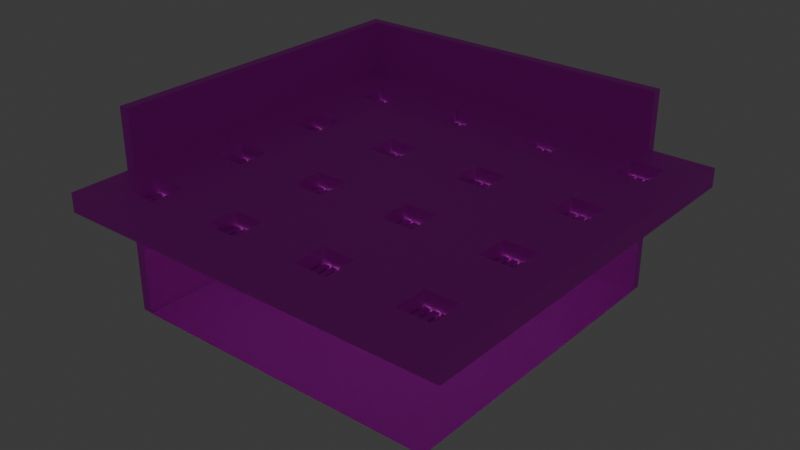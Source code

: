 # Source: floor.blend  (saved by Blender 4.3.34; exported with 4.5.12 LTS)
import bpy
from mathutils import Matrix  # noqa: F401  (used for matrix-valued properties, if any)

bpy.ops.wm.read_factory_settings(use_empty=True)
scene = bpy.context.scene
scene.name = 'Scene'

# ---- collections
col_collection = bpy.data.collections.new('Collection'); scene.collection.children.link(col_collection)

# ---- images (referenced by path relative to the original .blend; pixels are not part of the script)
import os
ASSET_DIR = os.environ.get("B2B_ASSET_DIR", "")  # directory of the original .blend (textures are referenced by path, not embedded)
HERE = os.path.dirname(os.path.abspath(__file__))  # packed textures are extracted next to this script under _unpacked/

def load_image(name, relpath, width, height, colorspace="sRGB"):
    """Load a texture the original file referenced (path relative to the .blend, or extracted next to this script)."""
    p = next((c for c in (os.path.join(HERE, relpath), os.path.join(ASSET_DIR, relpath)) if relpath and os.path.exists(c)), "")
    if p:
        img = bpy.data.images.load(p, check_existing=True)
        img.name = name
    else:  # same state as the original file: an image datablock whose file is absent (Cycles renders it pink)
        img = bpy.data.images.new(name, width, height)
        img.source = "FILE"
        img.filepath = "//" + (relpath or name)
    img.colorspace_settings.name = colorspace
    return img
img_teppich = load_image('Teppich', 'teppich.png', 1024, 1024, 'sRGB')
img_wallpaper_png = load_image('wallpaper.png', 'wallpaper.png', 1024, 1024, 'sRGB')
img_dropceiling_png = load_image('dropceiling.png', 'dropceiling.png', 1024, 1024, 'sRGB')
img_wegweiser_png = load_image('wegweiser.png', 'wegweiser.png', 1024, 1024, 'sRGB')

# ---- materials (node trees are filled in below, after node groups)
mat_material_001 = bpy.data.materials.new('Material.001')
mat_material_001.diffuse_color = (0.01239, 0.111, 0.008621, 1.0)
mat_wall = bpy.data.materials.new('Wall')
mat_wall.diffuse_color = (0.6252, 0.6432, 0.4772, 1.0)
mat_ceiling = bpy.data.materials.new('Ceiling')
mat_light = bpy.data.materials.new('Light')
mat_light.diffuse_color = (0.8001, 0.5253, 0.0, 1.0)
mat_clock_outside = bpy.data.materials.new('Clock Outside')
mat_clock_outside.diffuse_color = (0.007488, 0.007488, 0.007488, 1.0)
mat_clock_inside = bpy.data.materials.new('Clock Inside')
mat_wegweiser = bpy.data.materials.new('wegweiser')

# ---- material node trees
mat_material_001.use_nodes = True; mat_material_001.node_tree.nodes.clear()
_N = mat_material_001.node_tree.nodes; _L = mat_material_001.node_tree.links
n0 = _N.new('ShaderNodeBsdfPrincipled'); n0.name = 'Principled BSDF'; n0.location = (198, 304)
n1 = _N.new('ShaderNodeOutputMaterial'); n1.name = 'Material Output'; n1.location = (488, 304)
n2 = _N.new('ShaderNodeTexImage'); n2.name = 'Image Texture'; n2.location = (-413, 293)
n2.image = img_teppich
_L.new(n0.outputs[0], n1.inputs[0])
_L.new(n2.outputs[0], n0.inputs[0])
n1.is_active_output = True
mat_wall.use_nodes = True; mat_wall.node_tree.nodes.clear()
_N = mat_wall.node_tree.nodes; _L = mat_wall.node_tree.links
n0 = _N.new('ShaderNodeBsdfPrincipled'); n0.name = 'Principled BSDF'; n0.location = (10, 300)
n1 = _N.new('ShaderNodeOutputMaterial'); n1.name = 'Material Output'; n1.location = (300, 300)
n2 = _N.new('ShaderNodeTexImage'); n2.name = 'Image Texture'; n2.location = (-321, 279)
n2.image = img_wallpaper_png
_L.new(n0.outputs[0], n1.inputs[0])
_L.new(n2.outputs[0], n0.inputs[0])
n1.is_active_output = True
mat_ceiling.use_nodes = True; mat_ceiling.node_tree.nodes.clear()
_N = mat_ceiling.node_tree.nodes; _L = mat_ceiling.node_tree.links
n0 = _N.new('ShaderNodeBsdfPrincipled'); n0.name = 'Principled BSDF'; n0.location = (10, 300)
n1 = _N.new('ShaderNodeOutputMaterial'); n1.name = 'Material Output'; n1.location = (300, 300)
n2 = _N.new('ShaderNodeTexImage'); n2.name = 'Image Texture'; n2.location = (-514, 266)
n2.image = img_dropceiling_png
_L.new(n0.outputs[0], n1.inputs[0])
_L.new(n2.outputs[0], n0.inputs[0])
n1.is_active_output = True
mat_light.use_nodes = True; mat_light.node_tree.nodes.clear()
_N = mat_light.node_tree.nodes; _L = mat_light.node_tree.links
n0 = _N.new('ShaderNodeOutputMaterial'); n0.name = 'Material Output'; n0.location = (300, 300)
n1 = _N.new('ShaderNodeEmission'); n1.name = 'Emission'; n1.location = (7, 291)
_L.new(n1.outputs[0], n0.inputs[0])
n0.is_active_output = True
mat_clock_outside.use_nodes = True; mat_clock_outside.node_tree.nodes.clear()
_N = mat_clock_outside.node_tree.nodes; _L = mat_clock_outside.node_tree.links
n0 = _N.new('ShaderNodeBsdfPrincipled'); n0.name = 'Principled BSDF'; n0.location = (10, 300)
n0.inputs[0].default_value = (0.007488, 0.007488, 0.007488, 1.0)
n1 = _N.new('ShaderNodeOutputMaterial'); n1.name = 'Material Output'; n1.location = (300, 300)
_L.new(n0.outputs[0], n1.inputs[0])
n1.is_active_output = True
mat_clock_inside.use_nodes = True; mat_clock_inside.node_tree.nodes.clear()
_N = mat_clock_inside.node_tree.nodes; _L = mat_clock_inside.node_tree.links
n0 = _N.new('ShaderNodeBsdfPrincipled'); n0.name = 'Principled BSDF'; n0.location = (10, 300)
n1 = _N.new('ShaderNodeOutputMaterial'); n1.name = 'Material Output'; n1.location = (300, 300)
_L.new(n0.outputs[0], n1.inputs[0])
n1.is_active_output = True
mat_wegweiser.use_nodes = True; mat_wegweiser.node_tree.nodes.clear()
_N = mat_wegweiser.node_tree.nodes; _L = mat_wegweiser.node_tree.links
n0 = _N.new('ShaderNodeOutputMaterial'); n0.name = 'Material Output'; n0.location = (300, 300)
n1 = _N.new('ShaderNodeTexImage'); n1.name = 'Image Texture'; n1.location = (-200, 300)
n1.image = img_wegweiser_png
n1.extension = 'CLIP'
n2 = _N.new('ShaderNodeBsdfPrincipled'); n2.name = 'Principled BSDF'; n2.location = (0, 300)
_L.new(n1.outputs[0], n2.inputs[0])
_L.new(n1.outputs[1], n2.inputs[4])
_L.new(n2.outputs[0], n0.inputs[0])
n0.is_active_output = True

# ---- world
world_world = bpy.data.worlds.new('World'); scene.world = world_world
world_world.use_nodes = True; world_world.node_tree.nodes.clear()
_N = world_world.node_tree.nodes; _L = world_world.node_tree.links
n0 = _N.new('ShaderNodeOutputWorld'); n0.name = 'World Output'; n0.location = (300, 300)
n1 = _N.new('ShaderNodeBackground'); n1.name = 'Background'; n1.location = (10, 300)
n1.inputs[0].default_value = (0.05088, 0.05088, 0.05088, 1.0)
_L.new(n1.outputs[0], n0.inputs[0])
n0.is_active_output = True
world_world.color = (0.05088, 0.05088, 0.05088)
world_world.sun_shadow_jitter_overblur = 0.0

# ---- meshes
me_plane = bpy.data.meshes.new('Plane')
me_plane.from_pydata([(-1.0, -9.0, 0.0), (9.0, -9.0, 0.0), (-1.0, 1.0, 0.0), (9.0, 1.0, 0.0)], [], [(0, 1, 3, 2)])
_uv = me_plane.uv_layers.new(name='UVMap')
_uv.uv.foreach_set('vector', [-1.511, -1.511, 2.511, -1.511, 2.511, 2.511, -1.511, 2.511])
me_plane.materials.append(mat_material_001)
me_plane.update()
me_plane_003 = bpy.data.meshes.new('Plane.003')
me_plane_003.from_pydata([(-1.0, -5.268, 1.0), (9.0, -5.268, 1.0), (-1.0, 1.0, 1.0), (9.0, 1.0, 1.0), (-1.0, -5.268, -9.0), (-1.0, 1.0, -9.0), (1.0, -5.268, 1.0), (1.0, 1.0, 1.0), (2.5, -5.268, 1.0), (2.5, 1.0, 1.0), (4.0, -5.268, 1.0), (4.0, 1.0, 1.0), (5.5, -5.268, 1.0), (5.5, 1.0, 1.0), (-1.0, -1.8, 1.0), (9.0, -1.8, 1.0), (-1.0, -1.8, -9.0), (1.0, -1.8, 1.0), (2.5, -1.8, 1.0), (4.0, -1.8, 1.0), (5.5, -1.8, 1.0), (9.0, 0.99, 1.0), (1.0, 0.99, 1.0), (2.5, 0.99, 1.0), (4.0, 0.99, 1.0), (5.5, 0.99, 1.0), (-1.0, 0.99, 1.0), (-1.0, 0.99, -9.0), (5.5, -1.8, 1.25), (4.0, -1.8, 1.25), (2.5, -1.8, 1.25), (1.0, -1.8, 1.25), (1.0, 0.99, 1.25), (2.5, 0.99, 1.25), (4.0, 0.99, 1.25), (5.5, 0.99, 1.25), (-1.0, -5.268, 1.3), (9.0, -5.268, 1.3), (-1.0, -5.268, -8.7), (1.0, -5.268, 1.3), (2.5, -5.268, 1.3), (4.0, -5.268, 1.3), (5.5, -5.268, 1.3), (-1.0, 1.0, 1.3), (9.0, 0.99, 1.3), (-1.0, -1.8, 1.3), (9.0, -1.8, 1.3), (-1.3, -1.8, 1.0), (-1.3, -5.268, 1.0), (-1.3, -1.8, -9.0), (-1.3, -5.268, -9.0), (-1.3, 0.99, 1.0), (-1.3, 0.99, -9.0), (-1.3, -5.268, 1.3), (-1.3, -1.8, 1.3), (-1.3, 1.0, 1.3)], [], [(25, 21, 3, 13), (26, 2, 5, 27), (26, 22, 7, 2), (22, 23, 9, 7), (23, 24, 11, 9), (24, 25, 13, 11), (10, 12, 20, 19), (8, 10, 19, 18), (6, 8, 18, 17), (0, 6, 17, 14), (4, 0, 48, 50), (12, 1, 15, 20), (20, 25, 35, 28), (18, 19, 24, 23), (22, 17, 31, 32), (14, 17, 22, 26), (43, 45, 54, 55), (20, 15, 21, 25), (18, 23, 33, 30), (23, 22, 32, 33), (25, 24, 34, 35), (17, 18, 30, 31), (19, 20, 28, 29), (24, 19, 29, 34), (0, 4, 38, 36), (10, 8, 40, 41), (6, 0, 36, 39), (12, 10, 41, 42), (1, 12, 42, 37), (8, 6, 39, 40), (28, 35, 44, 46), (33, 34, 29, 30), (45, 43, 32, 31), (36, 45, 31, 39), (30, 40, 39, 31), (41, 40, 30, 29), (28, 42, 41, 29), (37, 42, 28, 46), (21, 15, 46, 44), (15, 1, 37, 46), (26, 27, 52, 51), (27, 16, 49, 52), (7, 32, 43, 2), (24, 34, 33, 23), (44, 35, 13, 21), (48, 47, 49, 50), (47, 51, 52, 49), (47, 54, 53, 48), (51, 55, 54, 47), (26, 43, 55, 51), (16, 4, 50, 49), (36, 0, 48, 53), (45, 36, 53, 54), (5, 2, 14, 16), (16, 14, 0, 4)])
_uv = me_plane_003.uv_layers.new(name='UVMap')
_uv.uv.foreach_set('vector', [0.8132, 0.7653, 1.153, 0.7653, 1.153, 0.7663, 0.8132, 0.7663, 0.7653, 0.5953, 0.7663, 0.5953, 0.7663, -0.3756, 0.7653, -0.3756, 0.1821, 0.7653, 0.3763, 0.7653, 0.3763, 0.7663, 0.1821, 0.7663, 0.3763, 0.7653, 0.5219, 0.7653, 0.5219, 0.7663, 0.3763, 0.7663, 0.5219, 0.7653, 0.6675, 0.7653, 0.6675, 0.7663, 0.5219, 0.7663, 0.6675, 0.7653, 0.8132, 0.7653, 0.8132, 0.7663, 0.6675, 0.7663, -0.4973, 0.4973, -1.321, 0.4973, -1.321, -1.408, -0.4973, -1.408, 0.3267, 0.4973, -0.4973, 0.4973, -0.4973, -1.408, 0.3267, -1.408, 1.151, 0.4973, 0.3267, 0.4973, 0.3267, -1.408, 1.151, -1.408, 2.249, 0.4973, 1.151, 0.4973, 1.151, -1.408, 2.249, -1.408, 0.1821, -0.3756, 0.1821, 0.5953, 0.153, 0.5953, 0.153, -0.3756, -1.321, 0.4973, -3.244, 0.4973, -3.244, -1.408, -1.321, -1.408, 2.249, 0.3478, 3.782, 0.3478, 3.782, 0.4851, 2.249, 0.4851, 0.3267, -1.408, -0.4973, -1.408, -0.4973, -2.94, 0.3267, -2.94, 2.249, 0.07314, 3.782, 0.07314, 3.782, 0.2105, 2.249, 0.2105, 2.249, -1.408, 1.151, -1.408, 1.151, -2.94, 2.249, -2.94, 0.1821, 0.7663, 0.1821, 0.4944, 0.153, 0.4944, 0.153, 0.7663, -1.321, -1.408, -3.244, -1.408, -3.244, -2.94, -1.321, -2.94, 2.249, 0.2105, 3.782, 0.2105, 3.782, 0.3478, 2.249, 0.3478, 0.5219, 0.5953, 0.3763, 0.5953, 0.3763, 0.6196, 0.5219, 0.6196, 0.8132, 0.5953, 0.6675, 0.5953, 0.6675, 0.6196, 0.8132, 0.6196, 0.3763, 0.5953, 0.5219, 0.5953, 0.5219, 0.6196, 0.3763, 0.6196, 0.6675, 0.5953, 0.8132, 0.5953, 0.8132, 0.6196, 0.6675, 0.6196, 2.249, -0.06418, 3.782, -0.06418, 3.782, 0.07314, 2.249, 0.07314, 0.1821, 0.1577, 0.1821, 0.1577, 0.1821, 0.1577, 0.1821, 0.1577, 0.6675, 0.5953, 0.5219, 0.5953, 0.5219, 0.6244, 0.6675, 0.6244, 0.3763, 0.5953, 0.1821, 0.5953, 0.1821, 0.6244, 0.3763, 0.6244, 0.8132, 0.5953, 0.6675, 0.5953, 0.6675, 0.6244, 0.8132, 0.6244, 1.153, 0.5953, 0.8132, 0.5953, 0.8132, 0.6244, 1.153, 0.6244, 0.5219, 0.5953, 0.3763, 0.5953, 0.3763, 0.6244, 0.5219, 0.6244, 2.249, 3.94, 2.249, 2.408, 4.172, 2.408, 4.172, 3.94, 2.249, 1.309, 2.249, 0.4851, 3.782, 0.4851, 3.782, 1.309, 3.787, 2.408, 2.249, 2.408, 2.255, 1.309, 3.787, 1.309, 0.1821, 0.1577, 0.1821, 0.4944, 0.3763, 0.4944, 0.3763, 0.1577, 0.5219, 0.4944, 0.5219, 0.1577, 0.3763, 0.1577, 0.3763, 0.4944, 0.6675, 0.1577, 0.5219, 0.1577, 0.5219, 0.4944, 0.6675, 0.4944, 0.8132, 0.4944, 0.8132, 0.1577, 0.6675, 0.1577, 0.6675, 0.4944, 1.153, 0.1577, 0.8132, 0.1577, 0.8132, 0.4944, 1.153, 0.4944, 0.7653, 0.5953, 0.4944, 0.5953, 0.4944, 0.6244, 0.7653, 0.6244, 0.4944, 0.5953, 0.1577, 0.5953, 0.1577, 0.6244, 0.4944, 0.6244, 0.1821, 0.5953, 0.1821, -0.3756, 0.153, -0.3756, 0.153, 0.5953, 0.1821, 0.7653, 0.1821, 0.4944, 0.153, 0.4944, 0.153, 0.7653, 0.3763, 0.5953, 0.3763, 0.6196, 0.1821, 0.6244, 0.1821, 0.5953, 0.6675, 0.5953, 0.6675, 0.6196, 0.5219, 0.6196, 0.5219, 0.5953, 1.153, 0.6244, 0.8132, 0.6196, 0.8132, 0.5953, 1.153, 0.5953, 0.1577, 0.5953, 0.4944, 0.5953, 0.4944, -0.3756, 0.1577, -0.3756, 0.4944, 0.5953, 0.7653, 0.5953, 0.7653, -0.3756, 0.4944, -0.3756, 0.4944, 0.5953, 0.4944, 0.6244, 0.1577, 0.6244, 0.1577, 0.5953, 0.7653, 0.5953, 0.7663, 0.6244, 0.4944, 0.6244, 0.4944, 0.5953, 0.1821, 0.5953, 0.1821, 0.6244, 0.153, 0.6244, 0.153, 0.5953, 0.1821, 0.4944, 0.1821, 0.1577, 0.153, 0.1577, 0.153, 0.4944, 0.1821, 0.6244, 0.1821, 0.5953, 0.153, 0.5953, 0.153, 0.6244, 0.1821, 0.4944, 0.1821, 0.1577, 0.153, 0.1577, 0.153, 0.4944, 2.249, 3.94, -3.244, 3.94, -3.244, 2.402, 2.249, 2.402, 2.249, 2.402, -3.244, 2.402, -3.244, 0.4973, 2.249, 0.4973])
me_plane_003.materials.append(mat_wall)
me_plane_003.update()
me_plane_001 = bpy.data.meshes.new('Plane.001')
me_plane_001.from_pydata([(1.2, 0.0, 0.5702), (1.213, 0.0, 0.5702), (1.4, 0.0, 0.5702), (1.457, 0.0, 0.5702), (1.6, 0.0, 0.5702), (1.71, 0.0, 0.5702), (1.8, 0.0, 0.5702), (1.962, 0.0, 0.5702), (1.8, -3.0, 0.5702), (1.793, -3.0, 0.5702), (1.6, -3.0, 0.5702), (1.539, -3.0, 0.5702), (1.0, -2.0, 0.0), (2.0, -2.0, 0.0), (1.0, -1.0, 0.0), (2.0, -1.0, 0.0), (1.4, -3.0, 0.5702), (1.292, -3.0, 0.5702), (1.2, -3.0, 0.5702), (1.04, -3.0, 0.5702), (2.0, -1.958, 0.5702), (1.0, -1.958, 0.5702), (1.962, -1.0, 0.5702), (1.0, -1.0, 0.5702), (1.2, -2.0, 0.0), (1.4, -2.0, 0.0), (1.6, -2.0, 0.0), (1.8, -2.0, 0.0), (1.2, -1.0, 0.0), (1.4, -1.0, 0.0), (1.6, -1.0, 0.0), (1.8, -1.0, 0.0), (1.962, -2.0, 0.5702), (1.0, -2.0, 0.5702), (1.292, -2.0, 0.0), (1.292, -1.0, 0.0), (1.04, 0.0, 0.5702), (2.0, 0.0, 0.5702), (1.457, -2.0, 0.0), (1.457, -1.0, 0.0), (1.962, -3.0, 0.5702), (1.539, -2.0, 0.0), (1.539, -1.0, 0.0), (1.0, -3.0, 0.5702), (2.0, -1.0, 0.5702), (2.0, -2.0, 0.5702), (1.71, -2.0, 0.0), (1.71, -1.0, 0.0), (3.0, -1.038, 0.5702), (1.793, -2.0, 0.0), (1.793, -1.0, 0.0), (3.0, -2.0, 0.5702), (0.0, -1.958, 0.5702), (0.0, -1.0, 0.5702), (1.213, -2.0, 0.0), (1.213, -1.0, 0.0), (0.0, 0.0, 0.5702), (1.0, 0.0, 0.5702), (1.04, -2.0, 0.0), (1.04, -1.0, 0.0), (3.0, 0.0, 0.5702), (1.962, -2.0, 0.0), (1.962, -1.0, 0.0), (3.0, -1.0, 0.5702), (3.0, -3.0, 0.5702), (2.0, -3.0, 0.5702), (1.0, -1.958, 0.0), (2.0, -1.958, 0.0), (1.2, -1.958, 0.0), (1.4, -1.958, 0.0), (1.6, -1.958, 0.0), (1.8, -1.958, 0.0), (1.292, -1.958, 0.0), (1.457, -1.958, 0.0), (1.539, -1.958, 0.0), (1.71, -1.958, 0.0), (1.793, -1.958, 0.0), (1.213, -1.958, 0.0), (1.04, -1.958, 0.0), (1.962, -1.958, 0.0), (0.0, -3.0, 0.5702), (0.0, -2.0, 0.5702), (1.0, -1.038, 0.0), (2.0, -1.038, 0.0), (1.2, -1.038, 0.0), (1.4, -1.038, 0.0), (1.6, -1.038, 0.0), (1.8, -1.038, 0.0), (1.292, -1.038, 0.0), (1.457, -1.038, 0.0), (1.539, -1.038, 0.0), (1.71, -1.038, 0.0), (1.793, -1.038, 0.0), (1.213, -1.038, 0.0), (1.04, -1.038, 0.0), (1.962, -1.038, 0.0), (1.2, -1.038, 0.1582), (1.2, -1.958, 0.1582), (1.4, -1.038, 0.1582), (1.4, -1.958, 0.1582), (1.6, -1.038, 0.1582), (1.6, -1.958, 0.1582), (1.8, -1.038, 0.1582), (1.8, -1.958, 0.1582), (1.292, -1.038, 0.1582), (1.292, -1.958, 0.1582), (1.457, -1.038, 0.1582), (1.457, -1.958, 0.1582), (1.539, -1.038, 0.1582), (1.539, -1.958, 0.1582), (1.71, -1.038, 0.1582), (1.71, -1.958, 0.1582), (1.793, -1.038, 0.1582), (1.793, -1.958, 0.1582), (1.213, -1.038, 0.1582), (1.213, -1.958, 0.1582), (1.04, -1.038, 0.1582), (1.04, -1.958, 0.1582), (1.962, -1.038, 0.1582), (1.962, -1.958, 0.1582), (1.126, -1.016, 0.1251), (1.126, -1.984, 0.1251), (1.166, -1.016, 0.1026), (1.166, -1.984, 0.1026), (1.166, -1.016, 0.05738), (1.166, -1.984, 0.05738), (1.126, -1.016, 0.0348), (1.126, -1.984, 0.0348), (1.087, -1.016, 0.05738), (1.087, -1.984, 0.05738), (1.087, -1.016, 0.1026), (1.087, -1.984, 0.1026), (1.376, -1.016, 0.1251), (1.376, -1.984, 0.1251), (1.415, -1.016, 0.1026), (1.415, -1.984, 0.1026), (1.415, -1.016, 0.05738), (1.415, -1.984, 0.05738), (1.376, -1.016, 0.0348), (1.376, -1.984, 0.0348), (1.337, -1.016, 0.05738), (1.337, -1.984, 0.05738), (1.337, -1.016, 0.1026), (1.337, -1.984, 0.1026), (1.627, -1.016, 0.1251), (1.627, -1.984, 0.1251), (1.666, -1.016, 0.1026), (1.666, -1.984, 0.1026), (1.666, -1.016, 0.05738), (1.666, -1.984, 0.05738), (1.627, -1.016, 0.0348), (1.627, -1.984, 0.0348), (1.588, -1.016, 0.05738), (1.588, -1.984, 0.05738), (1.588, -1.016, 0.1026), (1.588, -1.984, 0.1026), (1.88, -1.016, 0.1251), (1.88, -1.984, 0.1251), (1.919, -1.016, 0.1026), (1.919, -1.984, 0.1026), (1.919, -1.016, 0.05738), (1.919, -1.984, 0.05738), (1.88, -1.016, 0.0348), (1.88, -1.984, 0.0348), (1.841, -1.016, 0.05738), (1.841, -1.984, 0.05738), (1.841, -1.016, 0.1026), (1.841, -1.984, 0.1026), (0.0, -3.0, 0.0), (3.0, -3.0, 0.0), (0.0, 0.0, 0.0), (3.0, 0.0, 0.0), (0.0, -1.0, 0.0), (0.0, -2.0, 0.0), (3.0, -2.0, 0.0), (3.0, -1.0, 0.0), (1.0, -3.0, 0.0), (2.0, -3.0, 0.0), (2.0, 0.0, 0.0), (1.0, 0.0, 0.0), (1.0, -2.0, 0.0), (2.0, -2.0, 0.0), (1.0, -1.0, 0.0), (2.0, -1.0, 0.0), (1.2, -3.0, 0.0), (1.4, -3.0, 0.0), (1.6, -3.0, 0.0), (1.8, -3.0, 0.0), (1.8, 0.0, 0.0), (1.6, 0.0, 0.0), (1.4, 0.0, 0.0), (1.2, 0.0, 0.0), (1.2, -2.0, 0.0), (1.4, -2.0, 0.0), (1.6, -2.0, 0.0), (1.8, -2.0, 0.0), (1.2, -1.0, 0.0), (1.4, -1.0, 0.0), (1.6, -1.0, 0.0), (1.8, -1.0, 0.0), (1.292, -3.0, 0.0), (1.292, 0.0, 0.0), (1.292, -2.0, 0.0), (1.292, -1.0, 0.0), (1.457, -3.0, 0.0), (1.457, 0.0, 0.0), (1.457, -2.0, 0.0), (1.457, -1.0, 0.0), (1.539, -3.0, 0.0), (1.539, -2.0, 0.0), (1.539, -1.0, 0.0), (1.539, 0.0, 0.0), (1.71, -3.0, 0.0), (1.71, 0.0, 0.0), (1.71, -2.0, 0.0), (1.71, -1.0, 0.0), (1.793, -3.0, 0.0), (1.793, -2.0, 0.0), (1.793, -1.0, 0.0), (1.792, 0.0, 0.0), (1.213, 0.0, 0.0), (1.213, -3.0, 0.0), (1.213, -2.0, 0.0), (1.213, -1.0, 0.0), (1.04, 0.0, 0.0), (1.04, -3.0, 0.0), (1.04, -2.0, 0.0), (1.04, -1.0, 0.0), (1.962, -3.0, 0.0), (1.962, -2.0, 0.0), (1.962, -1.0, 0.0), (1.962, 0.0, 0.0), (0.0, -1.958, 0.0), (3.0, -1.958, 0.0), (1.0, -1.958, 0.0), (2.0, -1.958, 0.0), (3.0, -1.038, 0.0), (0.0, -1.038, 0.0), (1.0, -1.038, 0.0), (2.0, -1.038, 0.0), (1.04, -2.0, 0.5702), (1.2, -2.0, 0.5702), (1.292, -2.0, 0.5702), (1.4, -2.0, 0.5702), (1.539, -2.0, 0.5702), (1.6, -2.0, 0.5702), (1.793, -2.0, 0.5702), (1.8, -2.0, 0.5702), (1.04, -1.0, 0.5702), (1.2, -1.0, 0.5702), (1.292, -1.0, 0.5702), (1.4, -1.0, 0.5702), (1.539, -1.0, 0.5702), (1.6, -1.0, 0.5702), (1.793, -1.0, 0.5702), (1.8, -1.0, 0.5702), (1.213, -3.0, 0.5702), (1.292, 0.0, 0.5702), (1.213, -2.0, 0.5702), (1.213, -1.0, 0.5702), (1.457, -3.0, 0.5702), (1.539, 0.0, 0.5702), (1.457, -2.0, 0.5702), (1.457, -1.0, 0.5702), (1.71, -3.0, 0.5702), (1.792, 0.0, 0.5702), (1.71, -2.0, 0.5702), (1.71, -1.0, 0.5702), (0.0, -1.038, 0.5702), (3.0, -1.958, 0.5702), (1.0, -1.038, 0.5702), (2.0, -1.038, 0.5702)], [], [(20, 271, 48, 269), (52, 268, 270, 21), (45, 20, 269, 51), (81, 52, 21, 33), (95, 62, 15, 83), (8, 247, 32, 40), (255, 6, 7, 22), (23, 57, 36, 248), (43, 33, 240, 19), (18, 241, 258, 256), (249, 0, 1, 259), (267, 5, 265, 254), (264, 266, 246, 9), (253, 4, 5, 267), (10, 245, 266, 264), (263, 3, 261, 252), (260, 262, 244, 11), (94, 59, 28, 84), (88, 35, 29, 85), (90, 42, 30, 86), (92, 50, 31, 87), (93, 55, 35, 88), (251, 2, 3, 263), (16, 243, 262, 260), (85, 29, 39, 89), (259, 1, 257, 250), (256, 258, 242, 17), (89, 39, 42, 90), (9, 246, 247, 8), (11, 244, 245, 10), (86, 30, 47, 91), (17, 242, 243, 16), (19, 240, 241, 18), (91, 47, 50, 92), (254, 265, 6, 255), (252, 261, 4, 253), (250, 257, 2, 251), (248, 36, 0, 249), (84, 28, 55, 93), (82, 14, 59, 94), (22, 7, 37, 44), (53, 56, 57, 23), (40, 32, 45, 65), (80, 81, 33, 43), (87, 31, 62, 95), (27, 71, 79, 61), (12, 66, 78, 58), (24, 68, 77, 54), (46, 75, 76, 49), (26, 70, 75, 46), (38, 73, 74, 41), (25, 69, 73, 38), (54, 77, 72, 34), (49, 76, 71, 27), (41, 74, 70, 26), (34, 72, 69, 25), (58, 78, 68, 24), (61, 79, 67, 13), (268, 53, 23, 270), (271, 44, 63, 48), (85, 89, 106, 98), (66, 82, 94, 78), (72, 88, 104, 105), (75, 91, 92, 76), (95, 79, 119, 118), (73, 89, 90, 74), (73, 69, 99, 107), (77, 93, 88, 72), (78, 94, 116, 117), (86, 91, 110, 100), (94, 84, 96, 116), (93, 77, 115, 114), (79, 95, 83, 67), (65, 45, 51, 64), (44, 37, 60, 63), (103, 102, 118, 119), (97, 96, 114, 115), (101, 100, 110, 111), (99, 98, 106, 107), (113, 112, 102, 103), (109, 108, 100, 101), (105, 104, 98, 99), (117, 116, 96, 97), (79, 71, 103, 119), (89, 73, 107, 106), (71, 76, 113, 103), (87, 95, 118, 102), (74, 90, 108, 109), (70, 74, 109, 101), (92, 87, 102, 112), (77, 68, 97, 115), (91, 75, 111, 110), (69, 72, 105, 99), (90, 86, 100, 108), (84, 93, 114, 96), (76, 92, 112, 113), (68, 78, 117, 97), (88, 85, 98, 104), (75, 70, 101, 111), (120, 121, 123, 122), (122, 123, 125, 124), (124, 125, 127, 126), (126, 127, 129, 128), (123, 121, 131, 129, 127, 125), (128, 129, 131, 130), (130, 131, 121, 120), (120, 122, 124, 126, 128, 130), (132, 133, 135, 134), (134, 135, 137, 136), (136, 137, 139, 138), (138, 139, 141, 140), (135, 133, 143, 141, 139, 137), (140, 141, 143, 142), (142, 143, 133, 132), (132, 134, 136, 138, 140, 142), (144, 145, 147, 146), (146, 147, 149, 148), (148, 149, 151, 150), (150, 151, 153, 152), (147, 145, 155, 153, 151, 149), (152, 153, 155, 154), (154, 155, 145, 144), (144, 146, 148, 150, 152, 154), (156, 157, 159, 158), (158, 159, 161, 160), (160, 161, 163, 162), (162, 163, 165, 164), (159, 157, 167, 165, 163, 161), (164, 165, 167, 166), (166, 167, 157, 156), (156, 158, 160, 162, 164, 166), (183, 175, 171, 178), (177, 169, 174, 181), (239, 236, 175, 183), (237, 238, 182, 172), (168, 176, 180, 173), (228, 177, 181, 229), (172, 182, 179, 170), (230, 183, 178, 231), (227, 196, 191, 224), (203, 197, 190, 201), (210, 198, 189, 211), (218, 199, 188, 219), (225, 184, 192, 226), (200, 185, 193, 202), (208, 186, 194, 209), (216, 187, 195, 217), (221, 200, 202, 222), (223, 203, 201, 220), (185, 204, 206, 193), (197, 207, 205, 190), (204, 208, 209, 206), (207, 210, 211, 205), (186, 212, 214, 194), (198, 215, 213, 189), (212, 216, 217, 214), (215, 218, 219, 213), (196, 223, 220, 191), (184, 221, 222, 192), (176, 225, 226, 180), (182, 227, 224, 179), (199, 230, 231, 188), (187, 228, 229, 195), (173, 180, 234, 232), (181, 174, 233, 235), (232, 234, 238, 237), (235, 233, 236, 239), (222, 202, 242, 258), (184, 225, 19, 18), (237, 172, 53, 268), (203, 223, 259, 250), (185, 200, 17, 16), (182, 238, 270, 23), (220, 201, 257, 1), (186, 208, 11, 10), (168, 173, 81, 80), (239, 183, 44, 271), (221, 184, 18, 256), (187, 216, 9, 8), (169, 177, 65, 64), (192, 222, 258, 241), (204, 185, 16, 260), (188, 231, 7, 6), (171, 175, 63, 60), (223, 196, 249, 259), (205, 211, 261, 3), (189, 213, 5, 4), (170, 179, 57, 56), (193, 206, 262, 243), (190, 205, 3, 2), (172, 170, 56, 53), (207, 197, 251, 263), (191, 220, 1, 0), (173, 232, 52, 81), (224, 191, 0, 36), (226, 192, 241, 240), (174, 169, 64, 51), (225, 176, 43, 19), (202, 193, 243, 242), (175, 236, 48, 63), (180, 226, 240, 33), (208, 204, 260, 11), (209, 194, 245, 244), (227, 182, 23, 248), (206, 209, 244, 262), (217, 195, 247, 246), (210, 207, 263, 252), (196, 227, 248, 249), (176, 168, 80, 43), (211, 189, 4, 261), (197, 203, 250, 251), (177, 228, 40, 65), (228, 187, 8, 40), (198, 210, 252, 253), (178, 171, 60, 37), (195, 229, 32, 247), (199, 218, 254, 255), (179, 224, 36, 57), (230, 199, 255, 22), (212, 186, 10, 264), (231, 178, 37, 7), (213, 219, 265, 5), (229, 181, 45, 32), (194, 214, 266, 245), (215, 198, 253, 267), (183, 230, 22, 44), (232, 237, 268, 52), (234, 180, 33, 21), (233, 174, 51, 269), (181, 235, 20, 45), (238, 234, 21, 270), (216, 212, 264, 9), (235, 239, 271, 20), (214, 217, 246, 266), (218, 215, 267, 254), (200, 221, 256, 17), (219, 188, 6, 265), (201, 190, 2, 257), (236, 233, 269, 48)])
me_plane_001.polygons.foreach_set('material_index', [0, 0, 0, 0, 0, 0, 0, 0, 0, 0, 0, 0, 0, 0, 0, 0, 0, 0, 0, 0, 0, 0, 0, 0, 0, 0, 0, 0, 0, 0, 0, 0, 0, 0, 0, 0, 0, 0, 0, 0, 0, 0, 0, 0, 0, 0, 0, 0, 0, 0, 0, 0, 0, 0, 0, 0, 0, 0, 0, 0, 0, 0, 0, 0, 0, 0, 0, 0, 0, 0, 0, 0, 0, 0, 0, 0, 0, 0, 0, 0, 0, 0, 0, 0, 0, 0, 0, 0, 0, 0, 0, 0, 0, 0, 0, 0, 0, 0, 0, 1, 1, 1, 1, 1, 1, 1, 1, 1, 1, 1, 1, 1, 1, 1, 1, 1, 1, 1, 1, 1, 1, 1, 1, 1, 1, 1, 1, 1, 1, 1, 1, 0, 0, 0, 0, 0, 0, 0, 0, 0, 0, 0, 0, 0, 0, 0, 0, 0, 0, 0, 0, 0, 0, 0, 0, 0, 0, 0, 0, 0, 0, 0, 0, 0, 0, 0, 0, 0, 0, 0, 0, 0, 0, 0, 0, 0, 0, 0, 0, 0, 0, 0, 0, 0, 0, 0, 0, 0, 0, 0, 0, 0, 0, 0, 0, 0, 0, 0, 0, 0, 0, 0, 0, 0, 0, 0, 0, 0, 0, 0, 0, 0, 0, 0, 0, 0, 0, 0, 0, 0, 0, 0, 0, 0, 0, 0, 0, 0, 0, 0, 0, 0, 0, 0, 0, 0, 0, 0, 0])
_uv = me_plane_001.uv_layers.new(name='UVMap')
_uv.uv.foreach_set('vector', [0.6667, 0.3473, 0.6667, 0.6541, 1.0, 0.6541, 1.0, 0.3473, 0.0, 0.3473, 0.0, 0.6541, 0.3333, 0.6541, 0.3333, 0.3473, 0.6667, 0.3333, 0.6667, 0.3473, 1.0, 0.3473, 1.0, 0.3333, 0.0, 0.3333, 0.0, 0.3473, 0.3333, 0.3473, 0.3333, 0.3333, 0.6542, 0.6541, 0.6542, 0.6667, 0.6667, 0.6667, 0.6667, 0.6541, 0.6, 0.0, 0.6, 0.3333, 0.6542, 0.3333, 0.6542, 0.0, 0.6, 0.6667, 0.6, 1.0, 0.6542, 1.0, 0.6542, 0.6667, 0.3333, 0.6667, 0.3333, 1.0, 0.3467, 1.0, 0.3467, 0.6667, 0.3333, 0.0, 0.3333, 0.3333, 0.3467, 0.3333, 0.3467, 0.0, 0.4, 0.0, 0.4, 0.3333, 0.4043, 0.3333, 0.4043, 0.0, 0.4, 0.6667, 0.4, 1.0, 0.4043, 1.0, 0.4043, 0.6667, 0.57, 0.6667, 0.57, 1.0, 0.5975, 1.0, 0.5975, 0.6667, 0.57, 0.0, 0.57, 0.3333, 0.5975, 0.3333, 0.5975, 0.0, 0.5333, 0.6667, 0.5333, 1.0, 0.57, 1.0, 0.57, 0.6667, 0.5333, 0.0, 0.5333, 0.3333, 0.57, 0.3333, 0.57, 0.0, 0.4858, 0.6667, 0.4858, 1.0, 0.513, 1.0, 0.513, 0.6667, 0.4858, 0.0, 0.4858, 0.3333, 0.513, 0.3333, 0.513, 0.0, 0.3467, 0.6541, 0.3467, 0.6667, 0.4, 0.6667, 0.4, 0.6541, 0.4308, 0.6541, 0.4308, 0.6667, 0.4667, 0.6667, 0.4667, 0.6541, 0.513, 0.6541, 0.513, 0.6667, 0.5333, 0.6667, 0.5333, 0.6541, 0.5975, 0.6541, 0.5975, 0.6667, 0.6, 0.6667, 0.6, 0.6541, 0.4043, 0.6541, 0.4043, 0.6667, 0.4308, 0.6667, 0.4308, 0.6541, 0.4667, 0.6667, 0.4667, 1.0, 0.4858, 1.0, 0.4858, 0.6667, 0.4667, 0.0, 0.4667, 0.3333, 0.4858, 0.3333, 0.4858, 0.0, 0.4667, 0.6541, 0.4667, 0.6667, 0.4858, 0.6667, 0.4858, 0.6541, 0.4043, 0.6667, 0.4043, 1.0, 0.4308, 1.0, 0.4308, 0.6667, 0.4043, 0.0, 0.4043, 0.3333, 0.4308, 0.3333, 0.4308, 0.0, 0.4858, 0.6541, 0.4858, 0.6667, 0.513, 0.6667, 0.513, 0.6541, 0.5975, 0.0, 0.5975, 0.3333, 0.6, 0.3333, 0.6, 0.0, 0.513, 0.0, 0.513, 0.3333, 0.5333, 0.3333, 0.5333, 0.0, 0.5333, 0.6541, 0.5333, 0.6667, 0.57, 0.6667, 0.57, 0.6541, 0.4308, 0.0, 0.4308, 0.3333, 0.4667, 0.3333, 0.4667, 0.0, 0.3467, 0.0, 0.3467, 0.3333, 0.4, 0.3333, 0.4, 0.0, 0.57, 0.6541, 0.57, 0.6667, 0.5975, 0.6667, 0.5975, 0.6541, 0.5975, 0.6667, 0.5975, 1.0, 0.6, 1.0, 0.6, 0.6667, 0.513, 0.6667, 0.513, 1.0, 0.5333, 1.0, 0.5333, 0.6667, 0.4308, 0.6667, 0.4308, 1.0, 0.4667, 1.0, 0.4667, 0.6667, 0.3467, 0.6667, 0.3467, 1.0, 0.4, 1.0, 0.4, 0.6667, 0.4, 0.6541, 0.4, 0.6667, 0.4043, 0.6667, 0.4043, 0.6541, 0.3333, 0.6541, 0.3333, 0.6667, 0.3467, 0.6667, 0.3467, 0.6541, 0.6542, 0.6667, 0.6542, 1.0, 0.6667, 1.0, 0.6667, 0.6667, 0.0, 0.6667, 0.0, 1.0, 0.3333, 1.0, 0.3333, 0.6667, 0.6542, 0.0, 0.6542, 0.3333, 0.6667, 0.3333, 0.6667, 0.0, 0.0, 0.0, 0.0, 0.3333, 0.3333, 0.3333, 0.3333, 0.0, 0.6, 0.6541, 0.6, 0.6667, 0.6542, 0.6667, 0.6542, 0.6541, 0.6, 0.3333, 0.6, 0.3473, 0.6542, 0.3473, 0.6542, 0.3333, 0.3333, 0.3333, 0.3333, 0.3473, 0.3467, 0.3473, 0.3467, 0.3333, 0.4, 0.3333, 0.4, 0.3473, 0.4043, 0.3473, 0.4043, 0.3333, 0.57, 0.3333, 0.57, 0.3473, 0.5975, 0.3473, 0.5975, 0.3333, 0.5333, 0.3333, 0.5333, 0.3473, 0.57, 0.3473, 0.57, 0.3333, 0.4858, 0.3333, 0.4858, 0.3473, 0.513, 0.3473, 0.513, 0.3333, 0.4667, 0.3333, 0.4667, 0.3473, 0.4858, 0.3473, 0.4858, 0.3333, 0.4043, 0.3333, 0.4043, 0.3473, 0.4308, 0.3473, 0.4308, 0.3333, 0.5975, 0.3333, 0.5975, 0.3473, 0.6, 0.3473, 0.6, 0.3333, 0.513, 0.3333, 0.513, 0.3473, 0.5333, 0.3473, 0.5333, 0.3333, 0.4308, 0.3333, 0.4308, 0.3473, 0.4667, 0.3473, 0.4667, 0.3333, 0.3467, 0.3333, 0.3467, 0.3473, 0.4, 0.3473, 0.4, 0.3333, 0.6542, 0.3333, 0.6542, 0.3473, 0.6667, 0.3473, 0.6667, 0.3333, 0.0, 0.6541, 0.0, 0.6667, 0.3333, 0.6667, 0.3333, 0.6541, 0.6667, 0.6541, 0.6667, 0.6667, 1.0, 0.6667, 1.0, 0.6541, 0.4667, 0.6541, 0.4858, 0.6541, 0.4858, 0.6541, 0.4667, 0.6541, 0.3333, 0.3473, 0.3333, 0.6541, 0.3467, 0.6541, 0.3467, 0.3473, 0.4308, 0.3473, 0.4308, 0.6541, 0.4308, 0.6541, 0.4308, 0.3473, 0.57, 0.3473, 0.57, 0.6541, 0.5975, 0.6541, 0.5975, 0.3473, 0.6542, 0.6541, 0.6542, 0.3473, 0.6542, 0.3473, 0.6542, 0.6541, 0.4858, 0.3473, 0.4858, 0.6541, 0.513, 0.6541, 0.513, 0.3473, 0.4858, 0.3473, 0.4667, 0.3473, 0.4667, 0.3473, 0.4858, 0.3473, 0.4043, 0.3473, 0.4043, 0.6541, 0.4308, 0.6541, 0.4308, 0.3473, 0.3467, 0.3473, 0.3467, 0.6541, 0.3467, 0.6541, 0.3467, 0.3473, 0.5333, 0.6541, 0.57, 0.6541, 0.57, 0.6541, 0.5333, 0.6541, 0.3467, 0.6541, 0.4, 0.6541, 0.4, 0.6541, 0.3467, 0.6541, 0.4043, 0.6541, 0.4043, 0.3473, 0.4043, 0.3473, 0.4043, 0.6541, 0.6542, 0.3473, 0.6542, 0.6541, 0.6667, 0.6541, 0.6667, 0.3473, 0.6667, 0.0, 0.6667, 0.3333, 1.0, 0.3333, 1.0, 0.0, 0.6667, 0.6667, 0.6667, 1.0, 1.0, 1.0, 1.0, 0.6667, 0.6, 0.3473, 0.6, 0.6541, 0.6542, 0.6541, 0.6542, 0.3473, 0.4, 0.3473, 0.4, 0.6541, 0.4043, 0.6541, 0.4043, 0.3473, 0.5333, 0.3473, 0.5333, 0.6541, 0.57, 0.6541, 0.57, 0.3473, 0.4667, 0.3473, 0.4667, 0.6541, 0.4858, 0.6541, 0.4858, 0.3473, 0.5975, 0.3473, 0.5975, 0.6541, 0.6, 0.6541, 0.6, 0.3473, 0.513, 0.3473, 0.513, 0.6541, 0.5333, 0.6541, 0.5333, 0.3473, 0.4308, 0.3473, 0.4308, 0.6541, 0.4667, 0.6541, 0.4667, 0.3473, 0.3467, 0.3473, 0.3467, 0.6541, 0.4, 0.6541, 0.4, 0.3473, 0.6542, 0.3473, 0.6, 0.3473, 0.6, 0.3473, 0.6542, 0.3473, 0.4858, 0.6541, 0.4858, 0.3473, 0.4858, 0.3473, 0.4858, 0.6541, 0.6, 0.3473, 0.5975, 0.3473, 0.5975, 0.3473, 0.6, 0.3473, 0.6, 0.6541, 0.6542, 0.6541, 0.6542, 0.6541, 0.6, 0.6541, 0.513, 0.3473, 0.513, 0.6541, 0.513, 0.6541, 0.513, 0.3473, 0.5333, 0.3473, 0.513, 0.3473, 0.513, 0.3473, 0.5333, 0.3473, 0.5975, 0.6541, 0.6, 0.6541, 0.6, 0.6541, 0.5975, 0.6541, 0.4043, 0.3473, 0.4, 0.3473, 0.4, 0.3473, 0.4043, 0.3473, 0.57, 0.6541, 0.57, 0.3473, 0.57, 0.3473, 0.57, 0.6541, 0.4667, 0.3473, 0.4308, 0.3473, 0.4308, 0.3473, 0.4667, 0.3473, 0.513, 0.6541, 0.5333, 0.6541, 0.5333, 0.6541, 0.513, 0.6541, 0.4, 0.6541, 0.4043, 0.6541, 0.4043, 0.6541, 0.4, 0.6541, 0.5975, 0.3473, 0.5975, 0.6541, 0.5975, 0.6541, 0.5975, 0.3473, 0.4, 0.3473, 0.3467, 0.3473, 0.3467, 0.3473, 0.4, 0.3473, 0.4308, 0.6541, 0.4667, 0.6541, 0.4667, 0.6541, 0.4308, 0.6541, 0.57, 0.3473, 0.5333, 0.3473, 0.5333, 0.3473, 0.57, 0.3473, 1.0, 0.5, 1.0, 1.0, 0.8333, 1.0, 0.8333, 0.5, 0.8333, 0.5, 0.8333, 1.0, 0.6667, 1.0, 0.6667, 0.5, 0.6667, 0.5, 0.6667, 1.0, 0.5, 1.0, 0.5, 0.5, 0.5, 0.5, 0.5, 1.0, 0.3333, 1.0, 0.3333, 0.5, 0.4578, 0.37, 0.25, 0.49, 0.04215, 0.37, 0.04215, 0.13, 0.25, 0.01, 0.4578, 0.13, 0.3333, 0.5, 0.3333, 1.0, 0.1667, 1.0, 0.1667, 0.5, 0.1667, 0.5, 0.1667, 1.0, -8.941e-08, 1.0, -8.941e-08, 0.5, 0.75, 0.49, 0.9578, 0.37, 0.9578, 0.13, 0.75, 0.01, 0.5422, 0.13, 0.5422, 0.37, 1.0, 0.5, 1.0, 1.0, 0.8333, 1.0, 0.8333, 0.5, 0.8333, 0.5, 0.8333, 1.0, 0.6667, 1.0, 0.6667, 0.5, 0.6667, 0.5, 0.6667, 1.0, 0.5, 1.0, 0.5, 0.5, 0.5, 0.5, 0.5, 1.0, 0.3333, 1.0, 0.3333, 0.5, 0.4578, 0.37, 0.25, 0.49, 0.04215, 0.37, 0.04215, 0.13, 0.25, 0.01, 0.4578, 0.13, 0.3333, 0.5, 0.3333, 1.0, 0.1667, 1.0, 0.1667, 0.5, 0.1667, 0.5, 0.1667, 1.0, -8.941e-08, 1.0, -8.941e-08, 0.5, 0.75, 0.49, 0.9578, 0.37, 0.9578, 0.13, 0.75, 0.01, 0.5422, 0.13, 0.5422, 0.37, 1.0, 0.5, 1.0, 1.0, 0.8333, 1.0, 0.8333, 0.5, 0.8333, 0.5, 0.8333, 1.0, 0.6667, 1.0, 0.6667, 0.5, 0.6667, 0.5, 0.6667, 1.0, 0.5, 1.0, 0.5, 0.5, 0.5, 0.5, 0.5, 1.0, 0.3333, 1.0, 0.3333, 0.5, 0.4578, 0.37, 0.25, 0.49, 0.04215, 0.37, 0.04215, 0.13, 0.25, 0.01, 0.4578, 0.13, 0.3333, 0.5, 0.3333, 1.0, 0.1667, 1.0, 0.1667, 0.5, 0.1667, 0.5, 0.1667, 1.0, -8.941e-08, 1.0, -8.941e-08, 0.5, 0.75, 0.49, 0.9578, 0.37, 0.9578, 0.13, 0.75, 0.01, 0.5422, 0.13, 0.5422, 0.37, 1.0, 0.5, 1.0, 1.0, 0.8333, 1.0, 0.8333, 0.5, 0.8333, 0.5, 0.8333, 1.0, 0.6667, 1.0, 0.6667, 0.5, 0.6667, 0.5, 0.6667, 1.0, 0.5, 1.0, 0.5, 0.5, 0.5, 0.5, 0.5, 1.0, 0.3333, 1.0, 0.3333, 0.5, 0.4578, 0.37, 0.25, 0.49, 0.04215, 0.37, 0.04215, 0.13, 0.25, 0.01, 0.4578, 0.13, 0.3333, 0.5, 0.3333, 1.0, 0.1667, 1.0, 0.1667, 0.5, 0.1667, 0.5, 0.1667, 1.0, -8.941e-08, 1.0, -8.941e-08, 0.5, 0.75, 0.49, 0.9578, 0.37, 0.9578, 0.13, 0.75, 0.01, 0.5422, 0.13, 0.5422, 0.37, 0.6667, 0.6667, 1.0, 0.6667, 1.0, 1.0, 0.6667, 1.0, 0.6667, 0.0, 1.0, 0.0, 1.0, 0.3333, 0.6667, 0.3333, 0.6667, 0.6541, 1.0, 0.6541, 1.0, 0.6667, 0.6667, 0.6667, 0.0, 0.6541, 0.3333, 0.6541, 0.3333, 0.6667, 0.0, 0.6667, 0.0, 0.0, 0.3333, 0.0, 0.3333, 0.3333, 0.0, 0.3333, 0.6542, 0.0, 0.6667, 0.0, 0.6667, 0.3333, 0.6542, 0.3333, 0.0, 0.6667, 0.3333, 0.6667, 0.3333, 1.0, 0.0, 1.0, 0.6542, 0.6667, 0.6667, 0.6667, 0.6667, 1.0, 0.6542, 1.0, 0.3467, 0.6667, 0.4, 0.6667, 0.4, 1.0, 0.3467, 1.0, 0.4308, 0.6667, 0.4667, 0.6667, 0.4667, 1.0, 0.4308, 1.0, 0.513, 0.6667, 0.5333, 0.6667, 0.5333, 1.0, 0.513, 1.0, 0.5975, 0.6667, 0.6, 0.6667, 0.6, 1.0, 0.5975, 1.0, 0.3467, 0.0, 0.4, 0.0, 0.4, 0.3333, 0.3467, 0.3333, 0.4308, 0.0, 0.4667, 0.0, 0.4667, 0.3333, 0.4308, 0.3333, 0.513, 0.0, 0.5333, 0.0, 0.5333, 0.3333, 0.513, 0.3333, 0.5975, 0.0, 0.6, 0.0, 0.6, 0.3333, 0.5975, 0.3333, 0.4043, 0.0, 0.4308, 0.0, 0.4308, 0.3333, 0.4043, 0.3333, 0.4043, 0.6667, 0.4308, 0.6667, 0.4308, 1.0, 0.4043, 1.0, 0.4667, 0.0, 0.4858, 0.0, 0.4858, 0.3333, 0.4667, 0.3333, 0.4667, 0.6667, 0.4858, 0.6667, 0.4858, 1.0, 0.4667, 1.0, 0.4858, 0.0, 0.513, 0.0, 0.513, 0.3333, 0.4858, 0.3333, 0.4858, 0.6667, 0.513, 0.6667, 0.513, 1.0, 0.4858, 1.0, 0.5333, 0.0, 0.57, 0.0, 0.57, 0.3333, 0.5333, 0.3333, 0.5333, 0.6667, 0.57, 0.6667, 0.57, 1.0, 0.5333, 1.0, 0.57, 0.0, 0.5975, 0.0, 0.5975, 0.3333, 0.57, 0.3333, 0.57, 0.6667, 0.5975, 0.6667, 0.5975, 1.0, 0.57, 1.0, 0.4, 0.6667, 0.4043, 0.6667, 0.4043, 1.0, 0.4, 1.0, 0.4, 0.0, 0.4043, 0.0, 0.4043, 0.3333, 0.4, 0.3333, 0.3333, 0.0, 0.3467, 0.0, 0.3467, 0.3333, 0.3333, 0.3333, 0.3333, 0.6667, 0.3467, 0.6667, 0.3467, 1.0, 0.3333, 1.0, 0.6, 0.6667, 0.6542, 0.6667, 0.6542, 1.0, 0.6, 1.0, 0.6, 0.0, 0.6542, 0.0, 0.6542, 0.3333, 0.6, 0.3333, 0.0, 0.3333, 0.3333, 0.3333, 0.3333, 0.3473, 0.0, 0.3473, 0.6667, 0.3333, 1.0, 0.3333, 1.0, 0.3473, 0.6667, 0.3473, 0.0, 0.3473, 0.3333, 0.3473, 0.3333, 0.6541, 0.0, 0.6541, 0.6667, 0.3473, 1.0, 0.3473, 1.0, 0.6541, 0.6667, 0.6541, 0.4043, 0.3333, 0.4308, 0.3333, 0.4308, 0.3333, 0.4043, 0.3333, 0.4, 0.0, 0.3467, 0.0, 0.3467, 0.0, 0.4, 0.0, 0.0, 0.6541, 0.0, 0.6667, 0.0, 0.6667, 0.0, 0.6541, 0.4308, 0.6667, 0.4043, 0.6667, 0.4043, 0.6667, 0.4308, 0.6667, 0.4667, 0.0, 0.4308, 0.0, 0.4308, 0.0, 0.4667, 0.0, 0.3333, 0.6667, 0.3333, 0.6541, 0.3333, 0.6541, 0.3333, 0.6667, 0.4043, 1.0, 0.4308, 1.0, 0.4308, 1.0, 0.4043, 1.0, 0.5333, 0.0, 0.513, 0.0, 0.513, 0.0, 0.5333, 0.0, 0.0, 0.0, 0.0, 0.3333, 0.0, 0.3333, 0.0, 0.0, 0.6667, 0.6541, 0.6667, 0.6667, 0.6667, 0.6667, 0.6667, 0.6541, 0.4043, 0.0, 0.4, 0.0, 0.4, 0.0, 0.4043, 0.0, 0.6, 0.0, 0.5975, 0.0, 0.5975, 0.0, 0.6, 0.0, 1.0, 0.0, 0.6667, 0.0, 0.6667, 0.0, 1.0, 0.0, 0.4, 0.3333, 0.4043, 0.3333, 0.4043, 0.3333, 0.4, 0.3333, 0.4858, 0.0, 0.4667, 0.0, 0.4667, 0.0, 0.4858, 0.0, 0.6, 1.0, 0.6542, 1.0, 0.6542, 1.0, 0.6, 1.0, 1.0, 1.0, 1.0, 0.6667, 1.0, 0.6667, 1.0, 1.0, 0.4043, 0.6667, 0.4, 0.6667, 0.4, 0.6667, 0.4043, 0.6667, 0.4858, 1.0, 0.513, 1.0, 0.513, 1.0, 0.4858, 1.0, 0.5333, 1.0, 0.57, 1.0, 0.57, 1.0, 0.5333, 1.0, 0.0, 1.0, 0.3333, 1.0, 0.3333, 1.0, 0.0, 1.0, 0.4667, 0.3333, 0.4858, 0.3333, 0.4858, 0.3333, 0.4667, 0.3333, 0.4667, 1.0, 0.4858, 1.0, 0.4858, 1.0, 0.4667, 1.0, 0.0, 0.6667, 0.0, 1.0, 0.0, 1.0, 0.0, 0.6667, 0.4858, 0.6667, 0.4667, 0.6667, 0.4667, 0.6667, 0.4858, 0.6667, 0.4, 1.0, 0.4043, 1.0, 0.4043, 1.0, 0.4, 1.0, 0.0, 0.3333, 0.0, 0.3473, 0.0, 0.3473, 0.0, 0.3333, 0.3467, 1.0, 0.4, 1.0, 0.4, 1.0, 0.3467, 1.0, 0.3467, 0.3333, 0.4, 0.3333, 0.4, 0.3333, 0.3467, 0.3333, 1.0, 0.3333, 1.0, 0.0, 1.0, 0.0, 1.0, 0.3333, 0.3467, 0.0, 0.3333, 0.0, 0.3333, 0.0, 0.3467, 0.0, 0.4308, 0.3333, 0.4667, 0.3333, 0.4667, 0.3333, 0.4308, 0.3333, 1.0, 0.6667, 1.0, 0.6541, 1.0, 0.6541, 1.0, 0.6667, 0.3333, 0.3333, 0.3467, 0.3333, 0.3467, 0.3333, 0.3333, 0.3333, 0.513, 0.0, 0.4858, 0.0, 0.4858, 0.0, 0.513, 0.0, 0.513, 0.3333, 0.5333, 0.3333, 0.5333, 0.3333, 0.513, 0.3333, 0.3467, 0.6667, 0.3333, 0.6667, 0.3333, 0.6667, 0.3467, 0.6667, 0.4858, 0.3333, 0.513, 0.3333, 0.513, 0.3333, 0.4858, 0.3333, 0.5975, 0.3333, 0.6, 0.3333, 0.6, 0.3333, 0.5975, 0.3333, 0.513, 0.6667, 0.4858, 0.6667, 0.4858, 0.6667, 0.513, 0.6667, 0.4, 0.6667, 0.3467, 0.6667, 0.3467, 0.6667, 0.4, 0.6667, 0.3333, 0.0, 0.0, 0.0, 0.0, 0.0, 0.3333, 0.0, 0.513, 1.0, 0.5333, 1.0, 0.5333, 1.0, 0.513, 1.0, 0.4667, 0.6667, 0.4308, 0.6667, 0.4308, 0.6667, 0.4667, 0.6667, 0.6667, 0.0, 0.6542, 0.0, 0.6542, 0.0, 0.6667, 0.0, 0.6542, 0.0, 0.6, 0.0, 0.6, 0.0, 0.6542, 0.0, 0.5333, 0.6667, 0.513, 0.6667, 0.513, 0.6667, 0.5333, 0.6667, 0.6667, 1.0, 1.0, 1.0, 1.0, 1.0, 0.6667, 1.0, 0.6, 0.3333, 0.6542, 0.3333, 0.6542, 0.3333, 0.6, 0.3333, 0.6, 0.6667, 0.5975, 0.6667, 0.5975, 0.6667, 0.6, 0.6667, 0.3333, 1.0, 0.3467, 1.0, 0.3467, 1.0, 0.3333, 1.0, 0.6542, 0.6667, 0.6, 0.6667, 0.6, 0.6667, 0.6542, 0.6667, 0.57, 0.0, 0.5333, 0.0, 0.5333, 0.0, 0.57, 0.0, 0.6542, 1.0, 0.6667, 1.0, 0.6667, 1.0, 0.6542, 1.0, 0.57, 1.0, 0.5975, 1.0, 0.5975, 1.0, 0.57, 1.0, 0.6542, 0.3333, 0.6667, 0.3333, 0.6667, 0.3333, 0.6542, 0.3333, 0.5333, 0.3333, 0.57, 0.3333, 0.57, 0.3333, 0.5333, 0.3333, 0.57, 0.6667, 0.5333, 0.6667, 0.5333, 0.6667, 0.57, 0.6667, 0.6667, 0.6667, 0.6542, 0.6667, 0.6542, 0.6667, 0.6667, 0.6667, 0.0, 0.3473, 0.0, 0.6541, 0.0, 0.6541, 0.0, 0.3473, 0.3333, 0.3473, 0.3333, 0.3333, 0.3333, 0.3333, 0.3333, 0.3473, 1.0, 0.3473, 1.0, 0.3333, 1.0, 0.3333, 1.0, 0.3473, 0.6667, 0.3333, 0.6667, 0.3473, 0.6667, 0.3473, 0.6667, 0.3333, 0.3333, 0.6541, 0.3333, 0.3473, 0.3333, 0.3473, 0.3333, 0.6541, 0.5975, 0.0, 0.57, 0.0, 0.57, 0.0, 0.5975, 0.0, 0.6667, 0.3473, 0.6667, 0.6541, 0.6667, 0.6541, 0.6667, 0.3473, 0.57, 0.3333, 0.5975, 0.3333, 0.5975, 0.3333, 0.57, 0.3333, 0.5975, 0.6667, 0.57, 0.6667, 0.57, 0.6667, 0.5975, 0.6667, 0.4308, 0.0, 0.4043, 0.0, 0.4043, 0.0, 0.4308, 0.0, 0.5975, 1.0, 0.6, 1.0, 0.6, 1.0, 0.5975, 1.0, 0.4308, 1.0, 0.4667, 1.0, 0.4667, 1.0, 0.4308, 1.0, 1.0, 0.6541, 1.0, 0.3473, 1.0, 0.3473, 1.0, 0.6541])
me_plane_001.materials.append(mat_ceiling)
me_plane_001.materials.append(mat_light)
me_plane_001.update()
me_cylinder = bpy.data.meshes.new('Cylinder')
me_cylinder.from_pydata([(8.808e-09, 1.0, -0.7703), (8.808e-09, 1.0, 1.23), (0.5, 0.866, -0.7703), (0.5, 0.866, 1.23), (0.866, 0.5, -0.7703), (0.866, 0.5, 1.23), (1.0, 2.114e-08, -0.7703), (1.0, 2.114e-08, 1.23), (0.866, -0.5, -0.7703), (0.866, -0.5, 1.23), (0.5, -0.866, -0.7703), (0.5, -0.866, 1.23), (8.808e-09, -1.0, -0.7703), (8.808e-09, -1.0, 1.23), (-0.5, -0.866, -0.7703), (-0.5, -0.866, 1.23), (-0.866, -0.5, -0.7703), (-0.866, -0.5, 1.23), (-1.0, 2.114e-08, -0.7703), (-1.0, 2.114e-08, 1.23), (-0.866, 0.5, -0.7703), (-0.866, 0.5, 1.23), (-0.5, 0.866, -0.7703), (-0.5, 0.866, 1.23), (0.4573, 0.7921, 1.23), (8.808e-09, 0.9146, 1.23), (0.7921, 0.4573, 1.23), (0.9146, 1.026e-07, 1.23), (0.7921, -0.4573, 1.23), (0.4573, -0.7921, 1.23), (8.808e-09, -0.9146, 1.23), (-0.4573, -0.7921, 1.23), (-0.7921, -0.4573, 1.23), (-0.9146, 1.026e-07, 1.23), (-0.7921, 0.4573, 1.23), (-0.4573, 0.7921, 1.23), (0.4573, 0.7921, 0.6432), (8.808e-09, 0.9146, 0.6432), (0.7921, 0.4573, 0.6432), (0.9146, 1.026e-07, 0.6432), (0.7921, -0.4573, 0.6432), (0.4573, -0.7921, 0.6432), (8.808e-09, -0.9146, 0.6432), (-0.4573, -0.7921, 0.6432), (-0.7921, -0.4573, 0.6432), (-0.9146, 1.026e-07, 0.6432), (-0.7921, 0.4573, 0.6432), (-0.4573, 0.7921, 0.6432), (-0.02352, 0.02657, 0.7101), (0.06441, -0.01103, 0.7101), (0.2415, 0.5979, 0.7101), (0.2945, 0.5753, 0.7101), (0.05577, -0.003844, 0.7101), (-0.002272, -0.04425, 0.7101), (0.3102, -0.3939, 0.7101), (0.2752, -0.4183, 0.7101), (-0.06694, -0.04829, 0.7101), (0.02398, -0.09338, 0.7101), (-0.03249, 0.04246, 0.7101), (0.08189, -0.004159, 0.7101), (-0.07114, -0.1281, 0.7101)], [], [(0, 1, 3, 2), (2, 3, 5, 4), (4, 5, 7, 6), (6, 7, 9, 8), (8, 9, 11, 10), (10, 11, 13, 12), (12, 13, 15, 14), (14, 15, 17, 16), (16, 17, 19, 18), (18, 19, 21, 20), (13, 11, 29, 30), (20, 21, 23, 22), (22, 23, 1, 0), (0, 2, 4, 6, 8, 10, 12, 14, 16, 18, 20, 22), (35, 34, 46, 47), (11, 9, 28, 29), (9, 7, 27, 28), (1, 23, 35, 25), (3, 1, 25, 24), (7, 5, 26, 27), (23, 21, 34, 35), (5, 3, 24, 26), (21, 19, 33, 34), (19, 17, 32, 33), (17, 15, 31, 32), (15, 13, 30, 31), (36, 37, 47, 46, 45, 44, 43, 42, 41, 40, 39, 38), (24, 25, 37, 36), (32, 31, 43, 44), (29, 28, 40, 41), (25, 35, 47, 37), (26, 24, 36, 38), (33, 32, 44, 45), (30, 29, 41, 42), (27, 26, 38, 39), (34, 33, 45, 46), (31, 30, 42, 43), (28, 27, 39, 40), (48, 49, 51, 50), (52, 53, 55, 54), (56, 57, 59, 58)])
me_cylinder.polygons.foreach_set('material_index', [0, 0, 0, 0, 0, 0, 0, 0, 0, 0, 0, 0, 0, 0, 0, 0, 0, 0, 0, 0, 0, 0, 0, 0, 0, 0, 1, 0, 0, 0, 0, 0, 0, 0, 0, 0, 0, 0, 0, 0, 0])
_uv = me_cylinder.uv_layers.new(name='UVMap')
_uv.uv.foreach_set('vector', [1.0, 0.5, 1.0, 1.0, 0.9167, 1.0, 0.9167, 0.5, 0.9167, 0.5, 0.9167, 1.0, 0.8333, 1.0, 0.8333, 0.5, 0.8333, 0.5, 0.8333, 1.0, 0.75, 1.0, 0.75, 0.5, 0.75, 0.5, 0.75, 1.0, 0.6667, 1.0, 0.6667, 0.5, 0.6667, 0.5, 0.6667, 1.0, 0.5833, 1.0, 0.5833, 0.5, 0.5833, 0.5, 0.5833, 1.0, 0.5, 1.0, 0.5, 0.5, 0.5, 0.5, 0.5, 1.0, 0.4167, 1.0, 0.4167, 0.5, 0.4167, 0.5, 0.4167, 1.0, 0.3333, 1.0, 0.3333, 0.5, 0.3333, 0.5, 0.3333, 1.0, 0.25, 1.0, 0.25, 0.5, 0.25, 0.5, 0.25, 1.0, 0.1667, 1.0, 0.1667, 0.5, 0.5, 1.0, 0.5833, 1.0, 0.5833, 1.0, 0.5, 1.0, 0.1667, 0.5, 0.1667, 1.0, 0.08333, 1.0, 0.08333, 0.5, 0.08333, 0.5, 0.08333, 1.0, 7.451e-08, 1.0, 7.451e-08, 0.5, 0.75, 0.49, 0.87, 0.4578, 0.9578, 0.37, 0.99, 0.25, 0.9578, 0.13, 0.87, 0.04215, 0.75, 0.01, 0.63, 0.04215, 0.5422, 0.13, 0.51, 0.25, 0.5422, 0.37, 0.63, 0.4578, 0.08333, 1.0, 0.1667, 1.0, 0.1667, 1.0, 0.08333, 1.0, 0.5833, 1.0, 0.6667, 1.0, 0.6667, 1.0, 0.5833, 1.0, 0.6667, 1.0, 0.75, 1.0, 0.75, 1.0, 0.6667, 1.0, 7.451e-08, 1.0, 0.08333, 1.0, 0.08333, 1.0, 7.451e-08, 1.0, 0.9167, 1.0, 1.0, 1.0, 1.0, 1.0, 0.9167, 1.0, 0.75, 1.0, 0.8333, 1.0, 0.8333, 1.0, 0.75, 1.0, 0.08333, 1.0, 0.1667, 1.0, 0.1667, 1.0, 0.08333, 1.0, 0.8333, 1.0, 0.9167, 1.0, 0.9167, 1.0, 0.8333, 1.0, 0.1667, 1.0, 0.25, 1.0, 0.25, 1.0, 0.1667, 1.0, 0.25, 1.0, 0.3333, 1.0, 0.3333, 1.0, 0.25, 1.0, 0.3333, 1.0, 0.4167, 1.0, 0.4167, 1.0, 0.3333, 1.0, 0.4167, 1.0, 0.5, 1.0, 0.5, 1.0, 0.4167, 1.0, 0.37, 0.4578, 0.25, 0.49, 0.13, 0.4578, 0.04215, 0.37, 0.01, 0.25, 0.04215, 0.13, 0.13, 0.04215, 0.25, 0.01, 0.37, 0.04215, 0.4578, 0.13, 0.49, 0.25, 0.4578, 0.37, 0.9167, 1.0, 1.0, 1.0, 1.0, 1.0, 0.9167, 1.0, 0.3333, 1.0, 0.4167, 1.0, 0.4167, 1.0, 0.3333, 1.0, 0.5833, 1.0, 0.6667, 1.0, 0.6667, 1.0, 0.5833, 1.0, 7.451e-08, 1.0, 0.08333, 1.0, 0.08333, 1.0, 7.451e-08, 1.0, 0.8333, 1.0, 0.9167, 1.0, 0.9167, 1.0, 0.8333, 1.0, 0.25, 1.0, 0.3333, 1.0, 0.3333, 1.0, 0.25, 1.0, 0.5, 1.0, 0.5833, 1.0, 0.5833, 1.0, 0.5, 1.0, 0.75, 1.0, 0.8333, 1.0, 0.8333, 1.0, 0.75, 1.0, 0.1667, 1.0, 0.25, 1.0, 0.25, 1.0, 0.1667, 1.0, 0.4167, 1.0, 0.5, 1.0, 0.5, 1.0, 0.4167, 1.0, 0.6667, 1.0, 0.75, 1.0, 0.75, 1.0, 0.6667, 1.0, 0.0, 0.0, 1.0, 0.0, 1.0, 1.0, 0.0, 1.0, 0.0, 0.0, 1.0, 0.0, 1.0, 1.0, 0.0, 1.0, 0.0, 0.0, 1.0, 0.0, 1.0, 1.0, 0.0, 1.0])
me_cylinder.materials.append(mat_clock_outside)
me_cylinder.materials.append(mat_clock_inside)
me_cylinder.update()
me_wegweiser = bpy.data.meshes.new('wegweiser')
me_wegweiser.from_pydata([(-0.6667, -0.5, 0.0), (0.6667, -0.5, 0.0), (-0.6667, 0.5, 0.0), (0.6667, 0.5, 0.0)], [], [(0, 1, 3, 2)])
_uv = me_wegweiser.uv_layers.new(name='UVMap')
_uv.uv.foreach_set('vector', [0.0, 0.0, 1.0, 0.0, 1.0, 1.0, 0.0, 1.0])
me_wegweiser.materials.append(mat_wegweiser)
me_wegweiser.update()

# ---- objects
ob_floor = bpy.data.objects.new('Floor', me_plane)
ob_wall = bpy.data.objects.new('Wall', me_plane_003)
ob_ceiling = bpy.data.objects.new('Ceiling', me_plane_001)
ob_cylinder = bpy.data.objects.new('Cylinder', me_cylinder)
ob_wegweiser = bpy.data.objects.new('wegweiser', me_wegweiser)

# ---- transforms, parenting, visibility, modifiers, constraints
ob_floor.location = (1.0, -1.0, 0.0)
ob_wall.location = (1.0, -1.0, 1.0)
ob_wall.rotation_euler = (4.712, -0.0, 0.0)
ob_ceiling.location = (0.0, 0.0, 4.0)
_m = ob_ceiling.modifiers.new('Array', 'ARRAY')
_m.count = 4
_m.relative_offset_displace = (0.0, -1.0, 0.0)
_m = ob_ceiling.modifiers.new('Array.001', 'ARRAY')
_m.count = 4
ob_cylinder.location = (4.254, 0.006969, 2.266)
ob_cylinder.rotation_euler = (1.571, -0.0, 0.0)
ob_cylinder.scale = (0.2536, 0.2536, 0.03033)
ob_wegweiser.location = (7.593, -0.006804, 2.315)
ob_wegweiser.rotation_euler = (1.571, -0.0, 0.0)

# ---- collection membership
col_collection.objects.link(ob_floor)
col_collection.objects.link(ob_wall)
col_collection.objects.link(ob_ceiling)
col_collection.objects.link(ob_cylinder)
col_collection.objects.link(ob_wegweiser)

# ---- scene / render settings (as saved in the file)
scene.frame_start = 1; scene.frame_end = 250; scene.frame_set(1)
scene.render.engine = 'CYCLES'
bpy.context.view_layer.update()

# ---- added for rendering (the .blend has no active camera): camera
cam_auto = bpy.data.cameras.new('AutoCamera')
cam_auto.lens = 50.0
cam_auto.sensor_width = 36.0
cam_auto.clip_end = 1000.0
ob_auto_camera = bpy.data.objects.new('AutoCamera', cam_auto)
scene.collection.objects.link(ob_auto_camera)
ob_auto_camera.location = (22.9571, -26.3785, 16.8197)
ob_auto_camera.rotation_euler = (1.09748, -7.21219e-08, 0.694738)
scene.camera = ob_auto_camera
bpy.context.view_layer.update()
